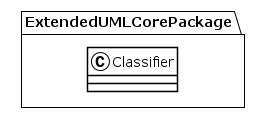

The diagram above was rendered by PlantUML. Its source (embedded in the PNG):
@startuml
!theme plain
package ExtendedUMLCorePackage {
class Classifier {
}
}
@enduml